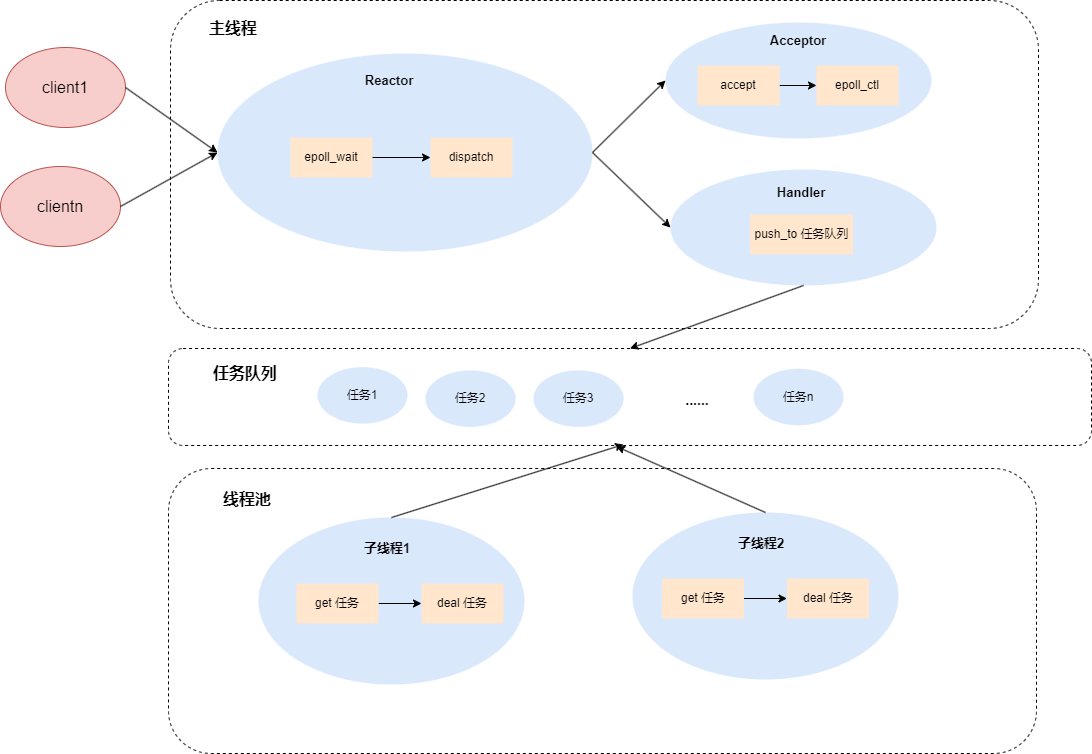

The diagram above was exported from draw.io. Its source (the exported page's mxGraphModel, read from the mxfile embedded in the PNG):
<mxGraphModel dx="1426" dy="785" grid="0" gridSize="10" guides="1" tooltips="1" connect="1" arrows="1" fold="1" page="1" pageScale="1" pageWidth="827" pageHeight="1169" background="#ffffff" math="0" shadow="0">
  <root>
    <mxCell id="0" />
    <mxCell id="1" parent="0" />
    <mxCell id="YMUs1sIEvF_6KiM0QiE5-2" value="&lt;font style=&quot;font-size: 16px;&quot;&gt;client1&lt;/font&gt;" style="ellipse;whiteSpace=wrap;html=1;fillColor=#f8cecc;strokeColor=#b85450;" vertex="1" parent="1">
      <mxGeometry x="49" y="196" width="120" height="80" as="geometry" />
    </mxCell>
    <mxCell id="YMUs1sIEvF_6KiM0QiE5-3" value="" style="rounded=1;whiteSpace=wrap;html=1;dashed=1;" vertex="1" parent="1">
      <mxGeometry x="214" y="149" width="868" height="328" as="geometry" />
    </mxCell>
    <mxCell id="YMUs1sIEvF_6KiM0QiE5-4" value="&lt;font style=&quot;font-size: 16px;&quot;&gt;clientn&lt;/font&gt;" style="ellipse;whiteSpace=wrap;html=1;fillColor=#f8cecc;strokeColor=#b85450;" vertex="1" parent="1">
      <mxGeometry x="44" y="315" width="120" height="80" as="geometry" />
    </mxCell>
    <mxCell id="YMUs1sIEvF_6KiM0QiE5-5" value="" style="ellipse;whiteSpace=wrap;html=1;fillColor=#dae8fc;strokeColor=none;" vertex="1" parent="1">
      <mxGeometry x="261" y="202" width="375" height="198" as="geometry" />
    </mxCell>
    <mxCell id="YMUs1sIEvF_6KiM0QiE5-7" value="" style="rounded=1;whiteSpace=wrap;html=1;dashed=1;" vertex="1" parent="1">
      <mxGeometry x="212" y="497" width="923" height="97" as="geometry" />
    </mxCell>
    <mxCell id="YMUs1sIEvF_6KiM0QiE5-8" value="" style="rounded=1;whiteSpace=wrap;html=1;dashed=1;" vertex="1" parent="1">
      <mxGeometry x="212" y="617" width="868" height="285" as="geometry" />
    </mxCell>
    <mxCell id="YMUs1sIEvF_6KiM0QiE5-9" value="&lt;b&gt;&lt;font style=&quot;font-size: 16px;&quot;&gt;线程池&lt;/font&gt;&lt;/b&gt;" style="text;html=1;align=center;verticalAlign=middle;whiteSpace=wrap;rounded=0;" vertex="1" parent="1">
      <mxGeometry x="261" y="633" width="60" height="30" as="geometry" />
    </mxCell>
    <mxCell id="YMUs1sIEvF_6KiM0QiE5-11" value="&lt;b&gt;&lt;font style=&quot;font-size: 16px;&quot;&gt;主线程&lt;/font&gt;&lt;/b&gt;" style="text;html=1;align=center;verticalAlign=middle;whiteSpace=wrap;rounded=0;" vertex="1" parent="1">
      <mxGeometry x="247" y="162" width="60" height="30" as="geometry" />
    </mxCell>
    <mxCell id="YMUs1sIEvF_6KiM0QiE5-12" value="&lt;b&gt;&lt;font style=&quot;font-size: 16px;&quot;&gt;任务队列&lt;/font&gt;&lt;/b&gt;" style="text;html=1;align=center;verticalAlign=middle;whiteSpace=wrap;rounded=0;" vertex="1" parent="1">
      <mxGeometry x="247" y="507" width="84" height="30" as="geometry" />
    </mxCell>
    <mxCell id="YMUs1sIEvF_6KiM0QiE5-13" value="Reactor" style="text;html=1;align=center;verticalAlign=middle;whiteSpace=wrap;rounded=0;fontStyle=1;fontSize=13;" vertex="1" parent="1">
      <mxGeometry x="403" y="214" width="60" height="30" as="geometry" />
    </mxCell>
    <mxCell id="YMUs1sIEvF_6KiM0QiE5-14" value="epoll_wait" style="rounded=0;whiteSpace=wrap;html=1;fillColor=#ffe6cc;strokeColor=none;" vertex="1" parent="1">
      <mxGeometry x="334" y="286" width="82" height="40" as="geometry" />
    </mxCell>
    <mxCell id="YMUs1sIEvF_6KiM0QiE5-15" value="" style="endArrow=classic;html=1;rounded=0;exitX=1;exitY=0.5;exitDx=0;exitDy=0;entryX=0;entryY=0.5;entryDx=0;entryDy=0;" edge="1" parent="1" source="YMUs1sIEvF_6KiM0QiE5-2" target="YMUs1sIEvF_6KiM0QiE5-5">
      <mxGeometry width="50" height="50" relative="1" as="geometry">
        <mxPoint x="387" y="544" as="sourcePoint" />
        <mxPoint x="437" y="494" as="targetPoint" />
      </mxGeometry>
    </mxCell>
    <mxCell id="YMUs1sIEvF_6KiM0QiE5-17" value="" style="endArrow=classic;html=1;rounded=0;exitX=1;exitY=0.5;exitDx=0;exitDy=0;entryX=0;entryY=0.5;entryDx=0;entryDy=0;" edge="1" parent="1" source="YMUs1sIEvF_6KiM0QiE5-4" target="YMUs1sIEvF_6KiM0QiE5-5">
      <mxGeometry width="50" height="50" relative="1" as="geometry">
        <mxPoint x="387" y="544" as="sourcePoint" />
        <mxPoint x="437" y="494" as="targetPoint" />
      </mxGeometry>
    </mxCell>
    <mxCell id="YMUs1sIEvF_6KiM0QiE5-18" value="" style="endArrow=classic;html=1;rounded=0;exitX=1;exitY=0.5;exitDx=0;exitDy=0;entryX=0;entryY=0.5;entryDx=0;entryDy=0;" edge="1" parent="1" source="YMUs1sIEvF_6KiM0QiE5-14" target="YMUs1sIEvF_6KiM0QiE5-19">
      <mxGeometry width="50" height="50" relative="1" as="geometry">
        <mxPoint x="387" y="544" as="sourcePoint" />
        <mxPoint x="437" y="494" as="targetPoint" />
      </mxGeometry>
    </mxCell>
    <mxCell id="YMUs1sIEvF_6KiM0QiE5-19" value="dispatch" style="rounded=0;whiteSpace=wrap;html=1;fillColor=#ffe6cc;strokeColor=none;" vertex="1" parent="1">
      <mxGeometry x="474" y="286" width="82" height="40" as="geometry" />
    </mxCell>
    <mxCell id="YMUs1sIEvF_6KiM0QiE5-20" value="" style="ellipse;whiteSpace=wrap;html=1;fillColor=#dae8fc;strokeColor=none;" vertex="1" parent="1">
      <mxGeometry x="709" y="171" width="266" height="116" as="geometry" />
    </mxCell>
    <mxCell id="YMUs1sIEvF_6KiM0QiE5-21" value="Acceptor" style="text;html=1;align=center;verticalAlign=middle;whiteSpace=wrap;rounded=0;fontStyle=1;fontSize=13;" vertex="1" parent="1">
      <mxGeometry x="812" y="174" width="60" height="30" as="geometry" />
    </mxCell>
    <mxCell id="YMUs1sIEvF_6KiM0QiE5-22" value="" style="endArrow=classic;html=1;rounded=0;exitX=1;exitY=0.5;exitDx=0;exitDy=0;entryX=0;entryY=0.5;entryDx=0;entryDy=0;" edge="1" parent="1" source="YMUs1sIEvF_6KiM0QiE5-5" target="YMUs1sIEvF_6KiM0QiE5-20">
      <mxGeometry width="50" height="50" relative="1" as="geometry">
        <mxPoint x="387" y="544" as="sourcePoint" />
        <mxPoint x="437" y="494" as="targetPoint" />
      </mxGeometry>
    </mxCell>
    <mxCell id="YMUs1sIEvF_6KiM0QiE5-25" style="edgeStyle=orthogonalEdgeStyle;rounded=0;orthogonalLoop=1;jettySize=auto;html=1;exitX=1;exitY=0.5;exitDx=0;exitDy=0;entryX=0;entryY=0.5;entryDx=0;entryDy=0;" edge="1" parent="1" source="YMUs1sIEvF_6KiM0QiE5-23" target="YMUs1sIEvF_6KiM0QiE5-24">
      <mxGeometry relative="1" as="geometry" />
    </mxCell>
    <mxCell id="YMUs1sIEvF_6KiM0QiE5-23" value="accept" style="rounded=0;whiteSpace=wrap;html=1;fillColor=#ffe6cc;strokeColor=none;" vertex="1" parent="1">
      <mxGeometry x="741" y="214" width="82" height="40" as="geometry" />
    </mxCell>
    <mxCell id="YMUs1sIEvF_6KiM0QiE5-24" value="epoll_ctl" style="rounded=0;whiteSpace=wrap;html=1;fillColor=#ffe6cc;strokeColor=none;" vertex="1" parent="1">
      <mxGeometry x="860" y="214" width="82" height="40" as="geometry" />
    </mxCell>
    <mxCell id="YMUs1sIEvF_6KiM0QiE5-26" value="" style="ellipse;whiteSpace=wrap;html=1;fillColor=#dae8fc;strokeColor=none;" vertex="1" parent="1">
      <mxGeometry x="714" y="318" width="266" height="116" as="geometry" />
    </mxCell>
    <mxCell id="YMUs1sIEvF_6KiM0QiE5-27" value="Handler" style="text;html=1;align=center;verticalAlign=middle;whiteSpace=wrap;rounded=0;fontStyle=1;fontSize=13;" vertex="1" parent="1">
      <mxGeometry x="815" y="326" width="60" height="30" as="geometry" />
    </mxCell>
    <mxCell id="YMUs1sIEvF_6KiM0QiE5-28" value="" style="endArrow=classic;html=1;rounded=0;entryX=0;entryY=0.5;entryDx=0;entryDy=0;exitX=1;exitY=0.5;exitDx=0;exitDy=0;" edge="1" parent="1" source="YMUs1sIEvF_6KiM0QiE5-5" target="YMUs1sIEvF_6KiM0QiE5-26">
      <mxGeometry width="50" height="50" relative="1" as="geometry">
        <mxPoint x="636" y="297" as="sourcePoint" />
        <mxPoint x="719" y="239" as="targetPoint" />
      </mxGeometry>
    </mxCell>
    <mxCell id="YMUs1sIEvF_6KiM0QiE5-29" value="push_to 任务队列" style="rounded=0;whiteSpace=wrap;html=1;fillColor=#ffe6cc;strokeColor=none;" vertex="1" parent="1">
      <mxGeometry x="793.5" y="363" width="103" height="40" as="geometry" />
    </mxCell>
    <mxCell id="YMUs1sIEvF_6KiM0QiE5-30" value="" style="endArrow=classic;html=1;rounded=0;exitX=0.5;exitY=1;exitDx=0;exitDy=0;entryX=0.5;entryY=0;entryDx=0;entryDy=0;" edge="1" parent="1" source="YMUs1sIEvF_6KiM0QiE5-26" target="YMUs1sIEvF_6KiM0QiE5-7">
      <mxGeometry width="50" height="50" relative="1" as="geometry">
        <mxPoint x="387" y="544" as="sourcePoint" />
        <mxPoint x="437" y="494" as="targetPoint" />
      </mxGeometry>
    </mxCell>
    <mxCell id="YMUs1sIEvF_6KiM0QiE5-31" value="任务1" style="ellipse;whiteSpace=wrap;html=1;fillColor=#dae8fc;strokeColor=none;" vertex="1" parent="1">
      <mxGeometry x="361" y="515.63" width="90" height="56.5" as="geometry" />
    </mxCell>
    <mxCell id="YMUs1sIEvF_6KiM0QiE5-33" value="任务2" style="ellipse;whiteSpace=wrap;html=1;fillColor=#dae8fc;strokeColor=none;" vertex="1" parent="1">
      <mxGeometry x="469" y="518.88" width="90" height="56.5" as="geometry" />
    </mxCell>
    <mxCell id="YMUs1sIEvF_6KiM0QiE5-34" value="任务3" style="ellipse;whiteSpace=wrap;html=1;fillColor=#dae8fc;strokeColor=none;" vertex="1" parent="1">
      <mxGeometry x="577" y="518.88" width="90" height="56.5" as="geometry" />
    </mxCell>
    <mxCell id="YMUs1sIEvF_6KiM0QiE5-35" value="任务n" style="ellipse;whiteSpace=wrap;html=1;fillColor=#dae8fc;strokeColor=none;" vertex="1" parent="1">
      <mxGeometry x="797" y="517.25" width="90" height="56.5" as="geometry" />
    </mxCell>
    <mxCell id="YMUs1sIEvF_6KiM0QiE5-36" value="&lt;b&gt;&lt;font style=&quot;font-size: 14px;&quot;&gt;......&lt;/font&gt;&lt;/b&gt;" style="text;html=1;align=center;verticalAlign=middle;whiteSpace=wrap;rounded=0;" vertex="1" parent="1">
      <mxGeometry x="711" y="534" width="60" height="30" as="geometry" />
    </mxCell>
    <mxCell id="YMUs1sIEvF_6KiM0QiE5-37" value="" style="ellipse;whiteSpace=wrap;html=1;fillColor=#dae8fc;strokeColor=none;" vertex="1" parent="1">
      <mxGeometry x="302" y="666" width="266" height="167" as="geometry" />
    </mxCell>
    <mxCell id="YMUs1sIEvF_6KiM0QiE5-38" value="子线程1" style="text;html=1;align=center;verticalAlign=middle;whiteSpace=wrap;rounded=0;fontStyle=1;fontSize=13;" vertex="1" parent="1">
      <mxGeometry x="401" y="682" width="60" height="30" as="geometry" />
    </mxCell>
    <mxCell id="YMUs1sIEvF_6KiM0QiE5-39" value="" style="ellipse;whiteSpace=wrap;html=1;fillColor=#dae8fc;strokeColor=none;" vertex="1" parent="1">
      <mxGeometry x="676" y="661" width="266" height="167" as="geometry" />
    </mxCell>
    <mxCell id="YMUs1sIEvF_6KiM0QiE5-40" value="子线程2" style="text;html=1;align=center;verticalAlign=middle;whiteSpace=wrap;rounded=0;fontStyle=1;fontSize=13;" vertex="1" parent="1">
      <mxGeometry x="775" y="677" width="60" height="30" as="geometry" />
    </mxCell>
    <mxCell id="YMUs1sIEvF_6KiM0QiE5-46" style="edgeStyle=orthogonalEdgeStyle;rounded=0;orthogonalLoop=1;jettySize=auto;html=1;exitX=1;exitY=0.5;exitDx=0;exitDy=0;" edge="1" parent="1" source="YMUs1sIEvF_6KiM0QiE5-41" target="YMUs1sIEvF_6KiM0QiE5-42">
      <mxGeometry relative="1" as="geometry" />
    </mxCell>
    <mxCell id="YMUs1sIEvF_6KiM0QiE5-41" value="get 任务" style="rounded=0;whiteSpace=wrap;html=1;fillColor=#ffe6cc;strokeColor=none;" vertex="1" parent="1">
      <mxGeometry x="340" y="732" width="82" height="40" as="geometry" />
    </mxCell>
    <mxCell id="YMUs1sIEvF_6KiM0QiE5-42" value="deal 任务" style="rounded=0;whiteSpace=wrap;html=1;fillColor=#ffe6cc;strokeColor=none;" vertex="1" parent="1">
      <mxGeometry x="465" y="732" width="82" height="40" as="geometry" />
    </mxCell>
    <mxCell id="YMUs1sIEvF_6KiM0QiE5-49" style="edgeStyle=orthogonalEdgeStyle;rounded=0;orthogonalLoop=1;jettySize=auto;html=1;exitX=1;exitY=0.5;exitDx=0;exitDy=0;" edge="1" parent="1" source="YMUs1sIEvF_6KiM0QiE5-50" target="YMUs1sIEvF_6KiM0QiE5-51">
      <mxGeometry relative="1" as="geometry" />
    </mxCell>
    <mxCell id="YMUs1sIEvF_6KiM0QiE5-50" value="get 任务" style="rounded=0;whiteSpace=wrap;html=1;fillColor=#ffe6cc;strokeColor=none;" vertex="1" parent="1">
      <mxGeometry x="705.5" y="727" width="82" height="40" as="geometry" />
    </mxCell>
    <mxCell id="YMUs1sIEvF_6KiM0QiE5-51" value="deal 任务" style="rounded=0;whiteSpace=wrap;html=1;fillColor=#ffe6cc;strokeColor=none;" vertex="1" parent="1">
      <mxGeometry x="830.5" y="727" width="82" height="40" as="geometry" />
    </mxCell>
    <mxCell id="YMUs1sIEvF_6KiM0QiE5-52" value="" style="endArrow=classic;html=1;rounded=0;exitX=0.5;exitY=0;exitDx=0;exitDy=0;entryX=0.493;entryY=0.99;entryDx=0;entryDy=0;entryPerimeter=0;" edge="1" parent="1" source="YMUs1sIEvF_6KiM0QiE5-37" target="YMUs1sIEvF_6KiM0QiE5-7">
      <mxGeometry width="50" height="50" relative="1" as="geometry">
        <mxPoint x="387" y="543" as="sourcePoint" />
        <mxPoint x="437" y="493" as="targetPoint" />
      </mxGeometry>
    </mxCell>
    <mxCell id="YMUs1sIEvF_6KiM0QiE5-53" value="" style="endArrow=classic;html=1;rounded=0;exitX=0.5;exitY=0;exitDx=0;exitDy=0;" edge="1" parent="1" source="YMUs1sIEvF_6KiM0QiE5-39">
      <mxGeometry width="50" height="50" relative="1" as="geometry">
        <mxPoint x="387" y="543" as="sourcePoint" />
        <mxPoint x="660" y="595" as="targetPoint" />
      </mxGeometry>
    </mxCell>
  </root>
</mxGraphModel>